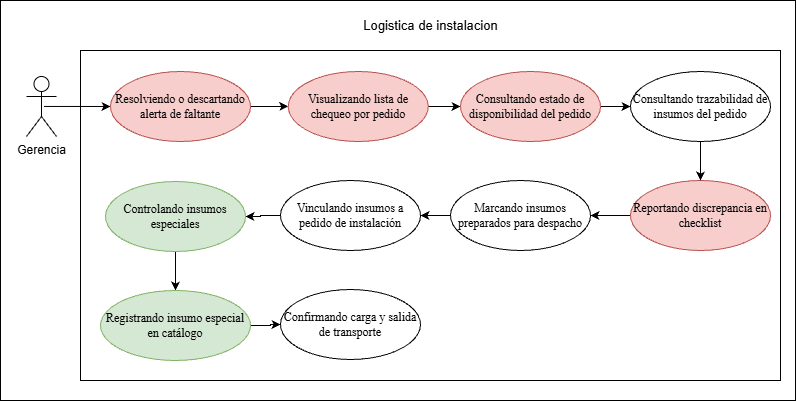

The diagram above was exported from draw.io. Its source (the exported page's mxGraphModel, read from the mxfile embedded in the PNG):
<mxGraphModel dx="2052" dy="572" grid="1" gridSize="10" guides="1" tooltips="1" connect="1" arrows="1" fold="1" page="1" pageScale="1" pageWidth="827" pageHeight="1169" math="0" shadow="0">
  <root>
    <mxCell id="0" />
    <mxCell id="1" parent="0" />
    <mxCell id="0vu1UZZhc-nhGhQkYdkN-12" parent="1" style="rounded=0;whiteSpace=wrap;html=1;" value="" vertex="1">
      <mxGeometry height="400" width="795" x="-550" y="560" as="geometry" />
    </mxCell>
    <mxCell id="0vu1UZZhc-nhGhQkYdkN-13" parent="1" style="rounded=0;whiteSpace=wrap;html=1;" value="" vertex="1">
      <mxGeometry height="330" width="700" x="-470" y="610" as="geometry" />
    </mxCell>
    <mxCell id="0vu1UZZhc-nhGhQkYdkN-26" edge="1" parent="1" source="0vu1UZZhc-nhGhQkYdkN-27" style="rounded=0;orthogonalLoop=1;jettySize=auto;html=1;entryX=0;entryY=0.5;entryDx=0;entryDy=0;exitX=0.586;exitY=0.499;exitDx=0;exitDy=0;exitPerimeter=0;" target="0vu1UZZhc-nhGhQkYdkN-32">
      <mxGeometry relative="1" as="geometry">
        <mxPoint x="-510" y="670" as="sourcePoint" />
        <mxPoint x="-420" y="665" as="targetPoint" />
      </mxGeometry>
    </mxCell>
    <mxCell id="0vu1UZZhc-nhGhQkYdkN-27" parent="1" style="shape=umlActor;verticalLabelPosition=bottom;verticalAlign=top;html=1;" value="Gerencia" vertex="1">
      <mxGeometry height="60" width="30" x="-524" y="636" as="geometry" />
    </mxCell>
    <mxCell id="0vu1UZZhc-nhGhQkYdkN-28" parent="1" style="text;html=1;whiteSpace=wrap;strokeColor=none;fillColor=none;align=center;verticalAlign=middle;rounded=0;" value="&lt;font style=&quot;font-size: 13px;&quot;&gt;Logistica de instalacion&lt;/font&gt;" vertex="1">
      <mxGeometry height="30" width="144.5" x="-192.25" y="570" as="geometry" />
    </mxCell>
    <mxCell id="0vu1UZZhc-nhGhQkYdkN-44" edge="1" parent="1" source="0vu1UZZhc-nhGhQkYdkN-32" style="edgeStyle=orthogonalEdgeStyle;rounded=0;orthogonalLoop=1;jettySize=auto;html=1;" target="0vu1UZZhc-nhGhQkYdkN-33" value="">
      <mxGeometry relative="1" as="geometry" />
    </mxCell>
    <mxCell id="0vu1UZZhc-nhGhQkYdkN-32" parent="1" style="ellipse;whiteSpace=wrap;html=1;fillColor=#f8cecc;strokeColor=#b85450;" value="&lt;span style=&quot;font-family: &amp;quot;Times New Roman&amp;quot;, serif; white-space: pre-wrap; color: rgb(0, 0, 0);&quot;&gt;Resolviendo o descartando alerta de faltante&lt;/span&gt;" vertex="1">
      <mxGeometry height="70" width="140" x="-440" y="631" as="geometry" />
    </mxCell>
    <mxCell id="0vu1UZZhc-nhGhQkYdkN-45" edge="1" parent="1" source="0vu1UZZhc-nhGhQkYdkN-33" style="edgeStyle=orthogonalEdgeStyle;rounded=0;orthogonalLoop=1;jettySize=auto;html=1;" target="0vu1UZZhc-nhGhQkYdkN-34" value="">
      <mxGeometry relative="1" as="geometry" />
    </mxCell>
    <mxCell id="0vu1UZZhc-nhGhQkYdkN-33" parent="1" style="ellipse;whiteSpace=wrap;html=1;fillColor=#f8cecc;strokeColor=#b85450;" value="&lt;span style=&quot;font-family: &amp;quot;Times New Roman&amp;quot;, serif; white-space: pre-wrap; color: rgb(0, 0, 0);&quot;&gt;Visualizando lista de chequeo por pedido&lt;/span&gt;" vertex="1">
      <mxGeometry height="70" width="140" x="-262.25" y="631" as="geometry" />
    </mxCell>
    <mxCell id="0vu1UZZhc-nhGhQkYdkN-46" edge="1" parent="1" source="0vu1UZZhc-nhGhQkYdkN-34" style="edgeStyle=orthogonalEdgeStyle;rounded=0;orthogonalLoop=1;jettySize=auto;html=1;" target="0vu1UZZhc-nhGhQkYdkN-38" value="">
      <mxGeometry relative="1" as="geometry" />
    </mxCell>
    <mxCell id="0vu1UZZhc-nhGhQkYdkN-34" parent="1" style="ellipse;whiteSpace=wrap;html=1;fillColor=#f8cecc;strokeColor=#b85450;" value="&lt;span style=&quot;font-family: &amp;quot;Times New Roman&amp;quot;, serif; white-space: pre-wrap; color: rgb(0, 0, 0);&quot;&gt;Consultando estado de disponibilidad del pedido&lt;/span&gt;" vertex="1">
      <mxGeometry height="70" width="140" x="-90" y="631" as="geometry" />
    </mxCell>
    <mxCell id="EwTQSq-IibWf8VSXd5iE-1" edge="1" parent="1" source="0vu1UZZhc-nhGhQkYdkN-35" style="edgeStyle=orthogonalEdgeStyle;rounded=0;orthogonalLoop=1;jettySize=auto;html=1;" target="0vu1UZZhc-nhGhQkYdkN-36" value="">
      <mxGeometry relative="1" as="geometry" />
    </mxCell>
    <mxCell id="0vu1UZZhc-nhGhQkYdkN-35" parent="1" style="ellipse;whiteSpace=wrap;html=1;fillColor=#f8cecc;strokeColor=#b85450;" value="&lt;span style=&quot;font-family: &amp;quot;Times New Roman&amp;quot;, serif; white-space: pre-wrap; color: rgb(0, 0, 0);&quot;&gt;Reportando discrepancia en checklist&lt;/span&gt;" vertex="1">
      <mxGeometry height="70" width="140" x="80" y="740" as="geometry" />
    </mxCell>
    <mxCell id="0vu1UZZhc-nhGhQkYdkN-50" edge="1" parent="1" source="0vu1UZZhc-nhGhQkYdkN-36" style="edgeStyle=orthogonalEdgeStyle;rounded=0;orthogonalLoop=1;jettySize=auto;html=1;" target="0vu1UZZhc-nhGhQkYdkN-37" value="">
      <mxGeometry relative="1" as="geometry" />
    </mxCell>
    <mxCell id="0vu1UZZhc-nhGhQkYdkN-36" parent="1" style="ellipse;whiteSpace=wrap;html=1;" value="&lt;font face=&quot;Times New Roman, serif&quot;&gt;&lt;span style=&quot;white-space-collapse: preserve;&quot;&gt;Marcando insumos preparados para despacho&lt;/span&gt;&lt;/font&gt;" vertex="1">
      <mxGeometry height="70" width="140" x="-100" y="740" as="geometry" />
    </mxCell>
    <mxCell id="0vu1UZZhc-nhGhQkYdkN-49" edge="1" parent="1" source="0vu1UZZhc-nhGhQkYdkN-37" style="edgeStyle=orthogonalEdgeStyle;rounded=0;orthogonalLoop=1;jettySize=auto;html=1;" target="0vu1UZZhc-nhGhQkYdkN-40" value="">
      <mxGeometry relative="1" as="geometry" />
    </mxCell>
    <mxCell id="0vu1UZZhc-nhGhQkYdkN-37" parent="1" style="ellipse;whiteSpace=wrap;html=1;" value="&lt;span style=&quot;font-family: &amp;quot;Times New Roman&amp;quot;, serif; white-space: pre-wrap;&quot;&gt;Vinculando insumos a pedido de instalación&lt;/span&gt;" vertex="1">
      <mxGeometry height="70" width="140" x="-270" y="740" as="geometry" />
    </mxCell>
    <mxCell id="0vu1UZZhc-nhGhQkYdkN-51" edge="1" parent="1" source="0vu1UZZhc-nhGhQkYdkN-38" style="edgeStyle=orthogonalEdgeStyle;rounded=0;orthogonalLoop=1;jettySize=auto;html=1;" target="0vu1UZZhc-nhGhQkYdkN-35" value="">
      <mxGeometry relative="1" as="geometry" />
    </mxCell>
    <mxCell id="0vu1UZZhc-nhGhQkYdkN-38" parent="1" style="ellipse;whiteSpace=wrap;html=1;" value="&lt;span style=&quot;font-family: &amp;quot;Times New Roman&amp;quot;, serif; white-space: pre-wrap;&quot;&gt;Consultando trazabilidad de insumos del pedido&lt;/span&gt;" vertex="1">
      <mxGeometry height="70" width="140" x="80" y="631" as="geometry" />
    </mxCell>
    <mxCell id="0vu1UZZhc-nhGhQkYdkN-47" edge="1" parent="1" source="0vu1UZZhc-nhGhQkYdkN-40" style="edgeStyle=orthogonalEdgeStyle;rounded=0;orthogonalLoop=1;jettySize=auto;html=1;" target="0vu1UZZhc-nhGhQkYdkN-41" value="">
      <mxGeometry relative="1" as="geometry" />
    </mxCell>
    <mxCell id="0vu1UZZhc-nhGhQkYdkN-40" parent="1" style="ellipse;whiteSpace=wrap;html=1;fillColor=#d5e8d4;strokeColor=#82b366;" value="&lt;span style=&quot;font-family: &amp;quot;Times New Roman&amp;quot;, serif; white-space: pre-wrap;&quot;&gt;Controlando insumos especiales&lt;/span&gt;" vertex="1">
      <mxGeometry height="70" width="140" x="-445" y="741" as="geometry" />
    </mxCell>
    <mxCell id="0vu1UZZhc-nhGhQkYdkN-48" edge="1" parent="1" source="0vu1UZZhc-nhGhQkYdkN-41" style="edgeStyle=orthogonalEdgeStyle;rounded=0;orthogonalLoop=1;jettySize=auto;html=1;" target="0vu1UZZhc-nhGhQkYdkN-43" value="">
      <mxGeometry relative="1" as="geometry" />
    </mxCell>
    <mxCell id="0vu1UZZhc-nhGhQkYdkN-41" parent="1" style="ellipse;whiteSpace=wrap;html=1;fillColor=#d5e8d4;strokeColor=#82b366;" value="&lt;span style=&quot;font-family: &amp;quot;Times New Roman&amp;quot;, serif; white-space: pre-wrap;&quot;&gt;Registrando insumo especial en catálogo&lt;/span&gt;" vertex="1">
      <mxGeometry height="70" width="150" x="-450" y="850" as="geometry" />
    </mxCell>
    <mxCell id="0vu1UZZhc-nhGhQkYdkN-43" parent="1" style="ellipse;whiteSpace=wrap;html=1;" value="&lt;span style=&quot;font-family: &amp;quot;Times New Roman&amp;quot;, serif; white-space: pre-wrap;&quot;&gt;Confirmando carga y salida de transporte&lt;/span&gt;" vertex="1">
      <mxGeometry height="70" width="140" x="-270" y="849" as="geometry" />
    </mxCell>
  </root>
</mxGraphModel>